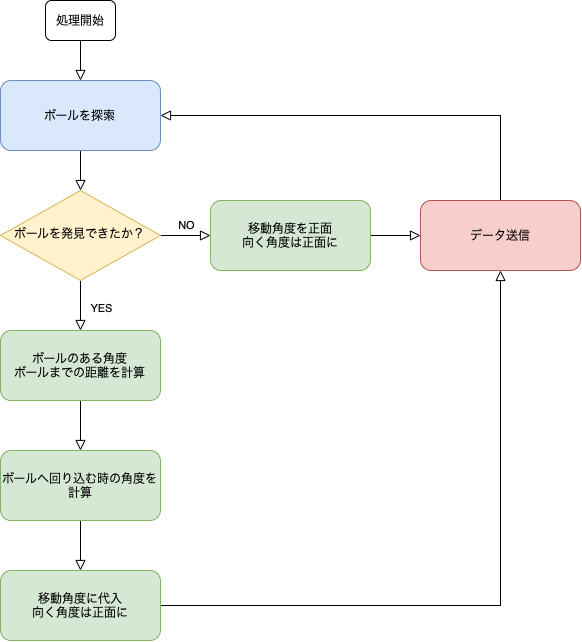

The diagram above was exported from draw.io. Its source (the exported page's mxGraphModel, read from the mxfile embedded in the PNG):
<mxGraphModel dx="868" dy="849" grid="1" gridSize="10" guides="1" tooltips="1" connect="1" arrows="1" fold="1" page="1" pageScale="1" pageWidth="827" pageHeight="1169" math="0" shadow="0">
  <root>
    <mxCell id="WIyWlLk6GJQsqaUBKTNV-0" />
    <mxCell id="WIyWlLk6GJQsqaUBKTNV-1" parent="WIyWlLk6GJQsqaUBKTNV-0" />
    <mxCell id="WIyWlLk6GJQsqaUBKTNV-2" value="" style="rounded=0;html=1;jettySize=auto;orthogonalLoop=1;fontSize=11;endArrow=block;endFill=0;endSize=8;strokeWidth=1;shadow=0;labelBackgroundColor=none;edgeStyle=orthogonalEdgeStyle;" parent="WIyWlLk6GJQsqaUBKTNV-1" source="WIyWlLk6GJQsqaUBKTNV-3" target="WIyWlLk6GJQsqaUBKTNV-6" edge="1">
      <mxGeometry relative="1" as="geometry" />
    </mxCell>
    <mxCell id="WIyWlLk6GJQsqaUBKTNV-3" value="ボールを探索" style="rounded=1;whiteSpace=wrap;html=1;fontSize=12;glass=0;strokeWidth=1;shadow=0;fillColor=#dae8fc;strokeColor=#6c8ebf;" parent="WIyWlLk6GJQsqaUBKTNV-1" vertex="1">
      <mxGeometry x="140" y="150" width="160" height="70" as="geometry" />
    </mxCell>
    <mxCell id="WIyWlLk6GJQsqaUBKTNV-5" value="NO" style="edgeStyle=orthogonalEdgeStyle;rounded=0;html=1;jettySize=auto;orthogonalLoop=1;fontSize=11;endArrow=block;endFill=0;endSize=8;strokeWidth=1;shadow=0;labelBackgroundColor=none;" parent="WIyWlLk6GJQsqaUBKTNV-1" source="WIyWlLk6GJQsqaUBKTNV-6" target="WIyWlLk6GJQsqaUBKTNV-7" edge="1">
      <mxGeometry y="10" relative="1" as="geometry">
        <mxPoint as="offset" />
      </mxGeometry>
    </mxCell>
    <mxCell id="sl2QCIn-KdeMag-0a7SU-12" style="edgeStyle=orthogonalEdgeStyle;rounded=0;orthogonalLoop=1;jettySize=auto;html=1;exitX=0.5;exitY=1;exitDx=0;exitDy=0;entryX=0.5;entryY=0;entryDx=0;entryDy=0;endArrow=block;endFill=0;endSize=8;" edge="1" parent="WIyWlLk6GJQsqaUBKTNV-1" source="WIyWlLk6GJQsqaUBKTNV-6" target="sl2QCIn-KdeMag-0a7SU-11">
      <mxGeometry relative="1" as="geometry" />
    </mxCell>
    <mxCell id="sl2QCIn-KdeMag-0a7SU-13" value="YES" style="edgeLabel;html=1;align=center;verticalAlign=middle;resizable=0;points=[];" vertex="1" connectable="0" parent="sl2QCIn-KdeMag-0a7SU-12">
      <mxGeometry x="-0.5389" y="1" relative="1" as="geometry">
        <mxPoint x="19" y="16" as="offset" />
      </mxGeometry>
    </mxCell>
    <mxCell id="WIyWlLk6GJQsqaUBKTNV-6" value="ボールを発見できたか？" style="rhombus;whiteSpace=wrap;html=1;shadow=0;fontFamily=Helvetica;fontSize=12;align=center;strokeWidth=1;spacing=6;spacingTop=-4;fillColor=#fff2cc;strokeColor=#d6b656;" parent="WIyWlLk6GJQsqaUBKTNV-1" vertex="1">
      <mxGeometry x="140" y="260" width="160" height="90" as="geometry" />
    </mxCell>
    <mxCell id="sl2QCIn-KdeMag-0a7SU-8" style="edgeStyle=orthogonalEdgeStyle;rounded=0;orthogonalLoop=1;jettySize=auto;html=1;exitX=1;exitY=0.5;exitDx=0;exitDy=0;entryX=0;entryY=0.5;entryDx=0;entryDy=0;endArrow=block;endFill=0;endSize=8;" edge="1" parent="WIyWlLk6GJQsqaUBKTNV-1" source="WIyWlLk6GJQsqaUBKTNV-7" target="sl2QCIn-KdeMag-0a7SU-4">
      <mxGeometry relative="1" as="geometry" />
    </mxCell>
    <mxCell id="WIyWlLk6GJQsqaUBKTNV-7" value="移動角度を正面&lt;br&gt;向く角度は正面に" style="rounded=1;whiteSpace=wrap;html=1;fontSize=12;glass=0;strokeWidth=1;shadow=0;fillColor=#d5e8d4;strokeColor=#82b366;" parent="WIyWlLk6GJQsqaUBKTNV-1" vertex="1">
      <mxGeometry x="350" y="270" width="160" height="70" as="geometry" />
    </mxCell>
    <mxCell id="sl2QCIn-KdeMag-0a7SU-9" style="edgeStyle=orthogonalEdgeStyle;rounded=0;orthogonalLoop=1;jettySize=auto;html=1;exitX=0.5;exitY=0;exitDx=0;exitDy=0;endArrow=block;endFill=0;entryX=1;entryY=0.5;entryDx=0;entryDy=0;endSize=8;" edge="1" parent="WIyWlLk6GJQsqaUBKTNV-1" source="sl2QCIn-KdeMag-0a7SU-4" target="WIyWlLk6GJQsqaUBKTNV-3">
      <mxGeometry relative="1" as="geometry">
        <mxPoint x="639.8333333333335" y="190" as="targetPoint" />
      </mxGeometry>
    </mxCell>
    <mxCell id="sl2QCIn-KdeMag-0a7SU-4" value="データ送信" style="rounded=1;whiteSpace=wrap;html=1;fontSize=12;glass=0;strokeWidth=1;shadow=0;fillColor=#f8cecc;strokeColor=#b85450;" vertex="1" parent="WIyWlLk6GJQsqaUBKTNV-1">
      <mxGeometry x="560" y="270" width="160" height="70" as="geometry" />
    </mxCell>
    <mxCell id="sl2QCIn-KdeMag-0a7SU-24" value="" style="edgeStyle=orthogonalEdgeStyle;rounded=0;orthogonalLoop=1;jettySize=auto;html=1;endArrow=block;endFill=0;endSize=8;" edge="1" parent="WIyWlLk6GJQsqaUBKTNV-1" source="sl2QCIn-KdeMag-0a7SU-11" target="sl2QCIn-KdeMag-0a7SU-15">
      <mxGeometry relative="1" as="geometry" />
    </mxCell>
    <mxCell id="sl2QCIn-KdeMag-0a7SU-11" value="ボールのある角度&lt;br&gt;ボールまでの距離を計算" style="rounded=1;whiteSpace=wrap;html=1;fontSize=12;glass=0;strokeWidth=1;shadow=0;fillColor=#d5e8d4;strokeColor=#82b366;" vertex="1" parent="WIyWlLk6GJQsqaUBKTNV-1">
      <mxGeometry x="140" y="400" width="160" height="70" as="geometry" />
    </mxCell>
    <mxCell id="sl2QCIn-KdeMag-0a7SU-22" value="" style="edgeStyle=orthogonalEdgeStyle;rounded=0;orthogonalLoop=1;jettySize=auto;html=1;endArrow=block;endFill=0;endSize=8;" edge="1" parent="WIyWlLk6GJQsqaUBKTNV-1" source="sl2QCIn-KdeMag-0a7SU-15" target="sl2QCIn-KdeMag-0a7SU-21">
      <mxGeometry relative="1" as="geometry" />
    </mxCell>
    <mxCell id="sl2QCIn-KdeMag-0a7SU-15" value="ボールへ回り込む時の角度を計算" style="rounded=1;whiteSpace=wrap;html=1;fontSize=12;glass=0;strokeWidth=1;shadow=0;fillColor=#d5e8d4;strokeColor=#82b366;" vertex="1" parent="WIyWlLk6GJQsqaUBKTNV-1">
      <mxGeometry x="140" y="520" width="160" height="70" as="geometry" />
    </mxCell>
    <mxCell id="sl2QCIn-KdeMag-0a7SU-20" value="" style="edgeStyle=orthogonalEdgeStyle;rounded=0;orthogonalLoop=1;jettySize=auto;html=1;endArrow=block;endFill=0;endSize=8;" edge="1" parent="WIyWlLk6GJQsqaUBKTNV-1" source="sl2QCIn-KdeMag-0a7SU-18" target="WIyWlLk6GJQsqaUBKTNV-3">
      <mxGeometry relative="1" as="geometry" />
    </mxCell>
    <mxCell id="sl2QCIn-KdeMag-0a7SU-18" value="処理開始" style="rounded=1;whiteSpace=wrap;html=1;strokeColor=#000000;" vertex="1" parent="WIyWlLk6GJQsqaUBKTNV-1">
      <mxGeometry x="185" y="70" width="70" height="40" as="geometry" />
    </mxCell>
    <mxCell id="sl2QCIn-KdeMag-0a7SU-23" value="" style="edgeStyle=orthogonalEdgeStyle;rounded=0;orthogonalLoop=1;jettySize=auto;html=1;endArrow=block;endFill=0;endSize=8;" edge="1" parent="WIyWlLk6GJQsqaUBKTNV-1" source="sl2QCIn-KdeMag-0a7SU-21" target="sl2QCIn-KdeMag-0a7SU-4">
      <mxGeometry relative="1" as="geometry" />
    </mxCell>
    <mxCell id="sl2QCIn-KdeMag-0a7SU-21" value="移動角度に代入&lt;br&gt;向く角度は正面に" style="rounded=1;whiteSpace=wrap;html=1;fontSize=12;glass=0;strokeWidth=1;shadow=0;fillColor=#d5e8d4;strokeColor=#82b366;" vertex="1" parent="WIyWlLk6GJQsqaUBKTNV-1">
      <mxGeometry x="140" y="640" width="160" height="70" as="geometry" />
    </mxCell>
  </root>
</mxGraphModel>